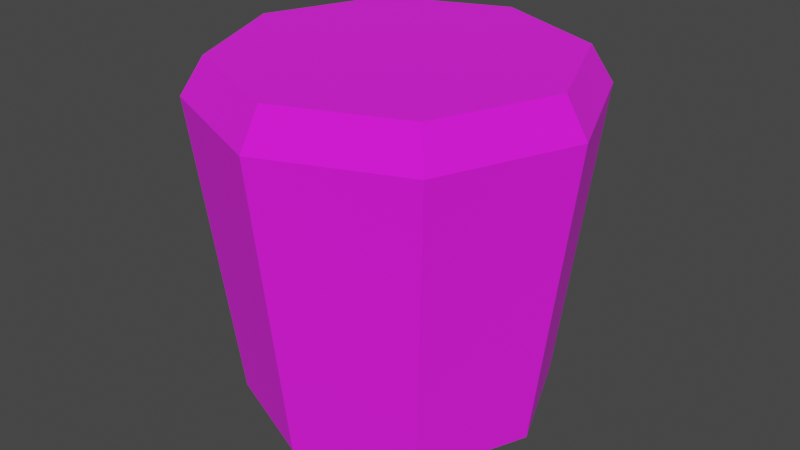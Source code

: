 # Source: freeze_block.blend  (saved by Blender 4.1.24; exported with 4.5.12 LTS)
import bpy
from mathutils import Matrix  # noqa: F401  (used for matrix-valued properties, if any)

bpy.ops.wm.read_factory_settings(use_empty=True)
scene = bpy.context.scene
scene.name = 'Scene'

# ---- images (referenced by path relative to the original .blend; pixels are not part of the script)
import os
ASSET_DIR = os.environ.get("B2B_ASSET_DIR", "")  # directory of the original .blend (textures are referenced by path, not embedded)
HERE = os.path.dirname(os.path.abspath(__file__))  # packed textures are extracted next to this script under _unpacked/

def load_image(name, relpath, width, height, colorspace="sRGB"):
    """Load a texture the original file referenced (path relative to the .blend, or extracted next to this script)."""
    p = next((c for c in (os.path.join(HERE, relpath), os.path.join(ASSET_DIR, relpath)) if relpath and os.path.exists(c)), "")
    if p:
        img = bpy.data.images.load(p, check_existing=True)
        img.name = name
    else:  # same state as the original file: an image datablock whose file is absent (Cycles renders it pink)
        img = bpy.data.images.new(name, width, height)
        img.source = "FILE"
        img.filepath = "//" + (relpath or name)
    img.colorspace_settings.name = colorspace
    return img
img_volcano_floor_png = load_image('volcano_floor.png', 'volcano_floor.png', 1024, 1024, 'sRGB')

# ---- materials (node trees are filled in below, after node groups)
mat_magma = bpy.data.materials.new('Magma')
mat_magma.use_transparent_shadow = False

# ---- material node trees
mat_magma.use_nodes = True; mat_magma.node_tree.nodes.clear()
_N = mat_magma.node_tree.nodes; _L = mat_magma.node_tree.links
n0 = _N.new('ShaderNodeBsdfPrincipled'); n0.name = 'Principled BSDF'; n0.location = (10, 300)
n0.inputs[2].default_value = 1.0
n1 = _N.new('ShaderNodeOutputMaterial'); n1.name = 'Material Output'; n1.location = (300, 300)
n2 = _N.new('ShaderNodeTexImage'); n2.name = 'Image Texture'; n2.location = (-280, 280)
n2.image = img_volcano_floor_png
_L.new(n0.outputs[0], n1.inputs[0])
_L.new(n2.outputs[0], n0.inputs[0])
n1.is_active_output = True

# ---- world
world_world = bpy.data.worlds.new('World'); scene.world = world_world
world_world.use_nodes = True; world_world.node_tree.nodes.clear()
_N = world_world.node_tree.nodes; _L = world_world.node_tree.links
n0 = _N.new('ShaderNodeOutputWorld'); n0.name = 'World Output'; n0.location = (300, 300)
n1 = _N.new('ShaderNodeBackground'); n1.name = 'Background'; n1.location = (10, 300)
n1.inputs[0].default_value = (0.05088, 0.05088, 0.05088, 1.0)
_L.new(n1.outputs[0], n0.inputs[0])
n0.is_active_output = True
world_world.color = (0.05088, 0.05088, 0.05088)
world_world.use_sun_shadow = False
world_world.sun_shadow_jitter_overblur = 0.0

# ---- meshes
me_cylinder = bpy.data.meshes.new('Cylinder')
me_cylinder.from_pydata([(0.0, 4.0, -4.0), (-7.586e-09, 5.018, 4.0), (2.828, 2.828, -4.0), (3.548, 3.548, 4.0), (4.0, 0.0, -4.0), (5.018, 0.0, 4.0), (2.828, -2.828, -4.0), (3.548, -3.548, 4.0), (0.0, -4.0, -4.0), (-7.586e-09, -5.018, 4.0), (-2.828, -2.828, -4.0), (-3.548, -3.548, 4.0), (-4.0, 0.0, -4.0), (-5.018, 0.0, 4.0), (-2.828, 2.828, -4.0), (-3.548, 3.548, 4.0), (3.135, 3.135, 4.956), (-1.018e-08, 4.433, 4.956), (4.433, -6.951e-09, 4.956), (3.135, -3.135, 4.956), (-1.018e-08, -4.433, 4.956), (-3.135, -3.135, 4.956), (-4.433, -6.951e-09, 4.956), (-3.135, 3.135, 4.956)], [], [(0, 1, 3, 2), (2, 3, 5, 4), (4, 5, 7, 6), (6, 7, 9, 8), (8, 9, 11, 10), (10, 11, 13, 12), (15, 13, 22, 23), (12, 13, 15, 14), (14, 15, 1, 0), (0, 2, 4, 6, 8, 10, 12, 14), (16, 17, 23, 22, 21, 20, 19, 18), (5, 3, 16, 18), (11, 9, 20, 21), (1, 15, 23, 17), (3, 1, 17, 16), (7, 5, 18, 19), (13, 11, 21, 22), (9, 7, 19, 20)])
_uv = me_cylinder.uv_layers.new(name='UVMap')
_uv.uv.foreach_set('vector', [0.4309, 0.4836, 9.984e-05, 0.2913, 0.2933, 9.982e-05, 0.4619, 0.4416, 0.4619, 0.4416, 0.2933, 9.982e-05, 0.7074, 0.002117, 0.5132, 0.4321, 0.5132, 0.4321, 0.7074, 0.002117, 0.9968, 0.2948, 0.5547, 0.4648, 0.5547, 0.4648, 0.9968, 0.2948, 0.9968, 0.7087, 0.566, 0.5164, 0.566, 0.5164, 0.9968, 0.7087, 0.7036, 0.9999, 0.535, 0.5584, 0.535, 0.5584, 0.7036, 0.9999, 0.2896, 0.9979, 0.4837, 0.5679, 9.991e-05, 0.7052, 0.2896, 0.9979, 0.2896, 0.9979, 9.991e-05, 0.7052, 0.4837, 0.5679, 0.2896, 0.9979, 9.991e-05, 0.7052, 0.4422, 0.5352, 0.4422, 0.5352, 9.991e-05, 0.7052, 9.984e-05, 0.2913, 0.4309, 0.4836, 0.4309, 0.4836, 0.4619, 0.4416, 0.5132, 0.4321, 0.5547, 0.4648, 0.566, 0.5164, 0.535, 0.5584, 0.4837, 0.5679, 0.4422, 0.5352, 0.9999, 0.2929, 0.9999, 0.7071, 0.7071, 0.9999, 0.2929, 0.9999, 0.0001, 0.7071, 0.0001, 0.2929, 0.2929, 9.997e-05, 0.7071, 9.992e-05, 0.7074, 0.002117, 0.2933, 9.982e-05, 0.2933, 9.982e-05, 0.7074, 0.002117, 0.7036, 0.9999, 0.9968, 0.7087, 0.9968, 0.7087, 0.7036, 0.9999, 9.984e-05, 0.2913, 9.991e-05, 0.7052, 9.991e-05, 0.7052, 9.984e-05, 0.2913, 0.2933, 9.982e-05, 9.984e-05, 0.2913, 9.984e-05, 0.2913, 0.2933, 9.982e-05, 0.9968, 0.2948, 0.7074, 0.002117, 0.7074, 0.002117, 0.9968, 0.2948, 0.2896, 0.9979, 0.7036, 0.9999, 0.7036, 0.9999, 0.2896, 0.9979, 0.9968, 0.7087, 0.9968, 0.2948, 0.9968, 0.2948, 0.9968, 0.7087])
me_cylinder.materials.append(mat_magma)
me_cylinder.update()

# ---- objects
ob_block_col = bpy.data.objects.new('Block-col', me_cylinder)

# ---- transforms, parenting, visibility, modifiers, constraints
ob_block_col.location = (0.0, 0.0, 0.0)

# ---- collection membership
scene.collection.objects.link(ob_block_col)

# ---- scene / render settings (as saved in the file)
scene.frame_start = 1; scene.frame_end = 250; scene.frame_set(1)
scene.render.engine = 'BLENDER_EEVEE_NEXT'
scene.cycles.sampling_pattern = 'TABULATED_SOBOL'
scene.eevee.ray_tracing_options.trace_max_roughness = 0.0
scene.view_settings.view_transform = 'Filmic'
bpy.context.view_layer.update()

# ---- added for rendering (the .blend has no active camera and no usable light): camera, sun
cam_auto = bpy.data.cameras.new('AutoCamera')
cam_auto.lens = 50.0
cam_auto.sensor_width = 36.0
cam_auto.clip_end = 1000.0
ob_auto_camera = bpy.data.objects.new('AutoCamera', cam_auto)
scene.collection.objects.link(ob_auto_camera)
ob_auto_camera.location = (15.5281, -18.6337, 12.9006)
ob_auto_camera.rotation_euler = (1.09748, -7.21219e-08, 0.694738)
scene.camera = ob_auto_camera
light_auto_sun = bpy.data.lights.new('AutoSun', 'SUN')
light_auto_sun.energy = 3.0
light_auto_sun.angle = 0.0523599
ob_auto_sun = bpy.data.objects.new('AutoSun', light_auto_sun)
scene.collection.objects.link(ob_auto_sun)
ob_auto_sun.rotation_euler = (0.872665, 0.174533, 0.523599)
bpy.context.view_layer.update()
